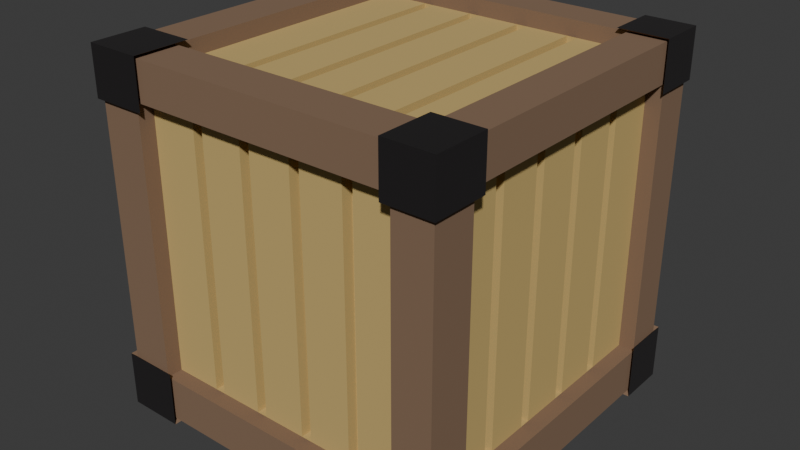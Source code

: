# Source: crate.blend  (saved by Blender 4.2.66; exported with 4.5.12 LTS)
import bpy
from mathutils import Matrix  # noqa: F401  (used for matrix-valued properties, if any)

bpy.ops.wm.read_factory_settings(use_empty=True)
scene = bpy.context.scene
scene.name = 'Scene'

# ---- collections
col_collection = bpy.data.collections.new('Collection'); scene.collection.children.link(col_collection)

# ---- materials (node trees are filled in below, after node groups)
mat_lightwood = bpy.data.materials.new('LightWood')
mat_darkwood = bpy.data.materials.new('DarkWood')
mat_metal = bpy.data.materials.new('Metal')

# ---- material node trees
mat_lightwood.use_nodes = True; mat_lightwood.node_tree.nodes.clear()
_N = mat_lightwood.node_tree.nodes; _L = mat_lightwood.node_tree.links
n0 = _N.new('ShaderNodeBsdfPrincipled'); n0.name = 'Principled BSDF'; n0.location = (10, 300)
n0.inputs[0].default_value = (0.5771, 0.4147, 0.1507, 1.0)
n0.inputs[2].default_value = 1.0
n1 = _N.new('ShaderNodeOutputMaterial'); n1.name = 'Material Output'; n1.location = (300, 300)
_L.new(n0.outputs[0], n1.inputs[0])
n1.is_active_output = True
mat_darkwood.use_nodes = True; mat_darkwood.node_tree.nodes.clear()
_N = mat_darkwood.node_tree.nodes; _L = mat_darkwood.node_tree.links
n0 = _N.new('ShaderNodeBsdfPrincipled'); n0.name = 'Principled BSDF'; n0.location = (10, 300)
n0.inputs[0].default_value = (0.2301, 0.1419, 0.08637, 1.0)
n0.inputs[2].default_value = 1.0
n1 = _N.new('ShaderNodeOutputMaterial'); n1.name = 'Material Output'; n1.location = (300, 300)
_L.new(n0.outputs[0], n1.inputs[0])
n1.is_active_output = True
mat_metal.use_nodes = True; mat_metal.node_tree.nodes.clear()
_N = mat_metal.node_tree.nodes; _L = mat_metal.node_tree.links
n0 = _N.new('ShaderNodeBsdfPrincipled'); n0.name = 'Principled BSDF'; n0.location = (10, 300)
n0.inputs[0].default_value = (0.2193, 0.2027, 0.2077, 1.0)
n0.inputs[1].default_value = 1.0
n0.inputs[2].default_value = 0.3622
n1 = _N.new('ShaderNodeOutputMaterial'); n1.name = 'Material Output'; n1.location = (300, 300)
_L.new(n0.outputs[0], n1.inputs[0])
n1.is_active_output = True

# ---- world
world_world = bpy.data.worlds.new('World'); scene.world = world_world
world_world.use_nodes = True; world_world.node_tree.nodes.clear()
_N = world_world.node_tree.nodes; _L = world_world.node_tree.links
n0 = _N.new('ShaderNodeOutputWorld'); n0.name = 'World Output'; n0.location = (300, 300)
n1 = _N.new('ShaderNodeBackground'); n1.name = 'Background'; n1.location = (10, 300)
n1.inputs[0].default_value = (0.05088, 0.05088, 0.05088, 1.0)
_L.new(n1.outputs[0], n0.inputs[0])
n0.is_active_output = True
world_world.color = (0.05088, 0.05088, 0.05088)
world_world.sun_shadow_jitter_overblur = 0.0

# ---- meshes
me_cube_007 = bpy.data.meshes.new('Cube.007')
me_cube_007.from_pydata([(0.9104, -0.75, -0.75), (-0.9104, -0.75, 0.7812), (-0.9104, -0.75, -0.75), (0.9104, 0.7812, -0.75), (-0.9104, 0.7812, -0.75), (-0.75, -0.75, -0.9104), (0.7812, 0.7812, -0.9104), (-0.75, 0.7812, -0.9104), (-0.75, -0.9104, -0.75), (-0.75, -0.9104, 0.7812), (-0.75, 0.9104, 0.7812), (-0.75, 0.9104, -0.75), (-0.75, 0.7812, 0.9104), (0.7812, 0.7812, 0.9104), (0.7812, 0.9104, -0.75), (-0.9104, -0.4737, -0.75), (-0.9104, -0.1675, -0.75), (-0.9104, 0.445, -0.75), (-0.9104, -0.4737, 0.7812), (-0.9104, 0.1988, 0.7812), (-0.4137, 0.9104, -0.75), (0.1988, 0.9104, -0.75), (-0.4737, 0.9104, 0.7812), (0.1388, 0.9104, 0.7812), (0.445, 0.9104, 0.7812), (0.9104, 0.505, -0.75), (0.9104, 0.445, -0.75), (0.9104, 0.1387, -0.75), (0.9104, -0.4737, -0.75), (0.9104, 0.445, 0.7812), (0.9104, 0.1387, 0.7812), (0.9104, 0.1987, 0.7812), (0.9104, -0.1075, 0.7812), (0.9104, -0.4737, 0.7812), (0.9104, -0.4137, 0.7812), (0.505, -0.9104, -0.75), (0.445, -0.9104, -0.75), (0.1387, -0.9104, -0.75), (0.445, -0.9104, 0.7812), (0.505, -0.9104, 0.7812), (0.1987, -0.9104, 0.7812), (-0.1075, -0.9104, 0.7812), (-0.4737, -0.9104, 0.7812), (0.445, -0.75, -0.9104), (0.1387, -0.75, -0.9104), (0.1987, -0.75, -0.9104), (-0.1675, -0.75, -0.9104), (-0.4137, -0.75, -0.9104), (0.505, 0.7812, -0.9104), (0.1987, 0.7812, -0.9104), (0.1387, 0.7812, -0.9104), (-0.1675, 0.7812, -0.9104), (-0.4737, 0.7812, -0.9104), (-0.4737, -0.75, 0.9104), (-0.1075, -0.75, 0.9104), (-0.1675, -0.75, 0.9104), (0.1388, -0.75, 0.9104), (0.505, -0.75, 0.9104), (-0.4737, 0.7812, 0.9104), (-0.4137, 0.7812, 0.9104), (0.1988, 0.7812, 0.9104), (0.505, 0.7812, 0.9104), (-0.9104, -0.4137, 0.7812), (-0.9104, -0.4137, -0.75), (-0.9104, -0.1675, 0.7812), (-0.9104, -0.1075, 0.7812), (-0.9104, -0.1075, -0.75), (-0.9104, 0.1388, 0.7812), (-0.9104, 0.1988, -0.75), (-0.9104, 0.1388, -0.75), (-0.9104, 0.445, 0.7812), (-0.9104, 0.505, 0.7812), (-0.9104, 0.505, -0.75), (-0.4137, 0.9104, 0.7812), (-0.4737, 0.9104, -0.75), (-0.1675, 0.9104, 0.7812), (-0.1075, 0.9104, 0.7812), (-0.1675, 0.9104, -0.75), (0.1988, 0.9104, 0.7812), (0.505, 0.9104, 0.7812), (0.505, 0.9104, -0.75), (0.445, 0.9104, -0.75), (0.9104, 0.505, 0.7812), (0.9104, 0.1987, -0.75), (0.9104, -0.1675, 0.7812), (0.9104, -0.1675, -0.75), (0.9104, -0.1075, -0.75), (0.9104, -0.4137, -0.75), (0.1387, -0.9104, 0.7812), (0.1987, -0.9104, -0.75), (-0.1675, -0.9104, 0.7812), (-0.1675, -0.9104, -0.75), (-0.1075, -0.9104, -0.75), (-0.4137, -0.9104, 0.7812), (-0.4737, -0.9104, -0.75), (-0.4137, -0.9104, -0.75), (-0.4137, 0.7812, -0.9104), (-0.4737, -0.75, -0.9104), (-0.1075, 0.7812, -0.9104), (-0.1075, -0.75, -0.9104), (0.445, 0.7812, -0.9104), (0.505, -0.75, -0.9104), (0.445, 0.7812, 0.9104), (0.445, -0.75, 0.9104), (0.1388, 0.7812, 0.9104), (0.1988, -0.75, 0.9104), (-0.1075, 0.7812, 0.9104), (-0.1675, 0.7812, 0.9104), (-0.4137, -0.75, 0.9104), (-0.848, -0.4737, 0.7812), (-0.848, -0.4137, 0.7812), (-0.848, -0.4137, -0.75), (-0.848, -0.4737, -0.75), (-0.848, -0.1675, 0.7812), (-0.848, -0.1075, 0.7812), (-0.848, -0.1075, -0.75), (-0.848, -0.1675, -0.75), (-0.848, 0.1388, 0.7812), (-0.848, 0.1988, 0.7812), (-0.848, 0.1988, -0.75), (-0.848, 0.1388, -0.75), (-0.848, 0.445, 0.7812), (-0.848, 0.505, 0.7812), (-0.848, 0.505, -0.75), (-0.848, 0.445, -0.75), (-0.4737, 0.848, 0.7812), (-0.4137, 0.848, 0.7812), (-0.4137, 0.848, -0.75), (-0.4737, 0.848, -0.75), (-0.1675, 0.848, 0.7812), (-0.1075, 0.848, 0.7812), (-0.1075, 0.848, -0.75), (-0.1675, 0.848, -0.75), (0.1388, 0.848, 0.7812), (0.1988, 0.848, 0.7812), (0.1988, 0.848, -0.75), (0.1388, 0.848, -0.75), (0.445, 0.848, 0.7812), (0.505, 0.848, 0.7812), (0.505, 0.848, -0.75), (0.445, 0.848, -0.75), (0.848, 0.505, 0.7812), (0.848, 0.445, 0.7812), (0.848, 0.445, -0.75), (0.848, 0.505, -0.75), (0.848, 0.1987, 0.7812), (0.848, 0.1387, 0.7812), (0.848, 0.1387, -0.75), (0.848, 0.1987, -0.75), (0.848, -0.1075, 0.7812), (0.848, -0.1675, 0.7812), (0.848, -0.1675, -0.75), (0.848, -0.1075, -0.75), (0.848, -0.4137, 0.7812), (0.848, -0.4737, 0.7812), (0.848, -0.4737, -0.75), (0.848, -0.4137, -0.75), (0.505, -0.848, 0.7812), (0.445, -0.848, 0.7812), (0.445, -0.848, -0.75), (0.505, -0.848, -0.75), (0.1987, -0.848, 0.7812), (0.1387, -0.848, 0.7812), (0.1387, -0.848, -0.75), (0.1987, -0.848, -0.75), (-0.1075, -0.848, 0.7812), (-0.1675, -0.848, 0.7812), (-0.1675, -0.848, -0.75), (-0.1075, -0.848, -0.75), (-0.4137, -0.848, 0.7812), (-0.4737, -0.848, 0.7812), (-0.4737, -0.848, -0.75), (-0.4137, -0.848, -0.75), (-0.4737, 0.7812, -0.848), (-0.4137, 0.7812, -0.848), (-0.4137, -0.75, -0.848), (-0.4737, -0.75, -0.848), (-0.1675, 0.7812, -0.848), (-0.1075, 0.7812, -0.848), (-0.1075, -0.75, -0.848), (-0.1675, -0.75, -0.848), (0.1387, 0.7812, -0.848), (0.1987, 0.7812, -0.848), (0.1987, -0.75, -0.848), (0.1387, -0.75, -0.848), (0.445, 0.7812, -0.848), (0.505, 0.7812, -0.848), (0.505, -0.75, -0.848), (0.445, -0.75, -0.848), (0.505, 0.7812, 0.848), (0.445, 0.7812, 0.848), (0.445, -0.75, 0.848), (0.505, -0.75, 0.848), (0.1988, 0.7812, 0.848), (0.1388, 0.7812, 0.848), (0.1388, -0.75, 0.848), (0.1988, -0.75, 0.848), (-0.1075, 0.7812, 0.848), (-0.1675, 0.7812, 0.848), (-0.1675, -0.75, 0.848), (-0.1075, -0.75, 0.848), (-0.4137, 0.7812, 0.848), (-0.4737, 0.7812, 0.848), (-0.4737, -0.75, 0.848), (-0.4137, -0.75, 0.848), (-0.1075, 0.9104, -0.75), (0.1388, 0.9104, -0.75), (-0.7468, 0.9056, -0.7469), (-0.7474, 0.9379, -0.7475), (0.7792, 0.9037, 0.7774), (0.7786, 0.9359, 0.7767), (-0.7499, 0.9104, -0.44), (-0.44, 0.9104, -0.7499), (0.7805, 0.9104, 0.4706), (0.4706, 0.9104, 0.7805), (-0.7505, 0.9426, -0.4406), (-0.4406, 0.9426, -0.7505), (0.7799, 0.9426, 0.47), (0.47, 0.9426, 0.7799), (-1.0, -0.75, -1.0), (-1.0, -0.75, 1.0), (1.0, -0.75, -1.0), (1.0, -0.75, 1.0), (-1.0, 0.7812, 1.0), (1.0, 0.7812, -1.0), (-1.0, 0.7812, -1.0), (1.0, 0.7812, 1.0), (-1.0, -1.0, -0.75), (-1.0, 1.0, -0.75), (1.0, 1.0, -0.75), (1.0, -1.0, -0.75), (1.0, -0.75, -0.75), (-1.0, -0.75, -0.75), (-1.0, -1.0, 0.7812), (-1.0, 1.0, 0.7812), (1.0, 1.0, 0.7812), (1.0, -1.0, 0.7812), (1.0, -0.75, 0.7812), (-1.0, -0.75, 0.7812), (-1.0, 0.7812, 0.7812), (-0.75, 1.0, -1.0), (-0.75, 1.0, 1.0), (-0.75, -1.0, -1.0), (-0.75, -1.0, 1.0), (-0.75, 1.0, 0.7812), (0.7812, 1.0, 1.0), (0.7812, -1.0, -1.0), (0.7812, 0.7812, 1.0), (0.7812, 1.0, 0.7812), (0.7812, 1.0, -1.0), (0.7812, -1.0, 1.0), (0.7812, 0.7812, -1.0), (0.7812, -1.0, -0.75), (0.7812, -1.0, 0.7812), (1.0, 0.7812, 0.7812), (1.0, 0.7812, -0.75), (-1.0, 0.7812, -0.75), (0.7812, -0.75, -1.0), (-0.75, -0.75, -1.0), (-0.75, 0.7812, -1.0), (-0.75, -1.0, -0.75), (-0.75, -1.0, 0.7812), (-0.75, 1.0, -0.75), (-0.75, 0.7812, 1.0), (-0.75, -0.75, 1.0), (0.7812, -0.75, 1.0), (0.7812, 1.0, -0.75), (0.9104, -0.75, 0.7812), (0.9104, 0.7812, 0.7812), (-0.9104, 0.7812, 0.7812), (0.7812, -0.75, -0.9104), (0.7812, -0.9104, -0.75), (0.7812, -0.9104, 0.7812), (-0.75, -0.75, 0.9104), (0.7812, -0.75, 0.9104), (0.7812, 0.9104, 0.7812), (-1.022, -0.7052, -1.022), (-1.022, -1.022, -1.022), (-1.022, -1.022, 0.7421), (-1.022, -1.022, 1.02), (-1.022, 0.7421, 1.02), (-1.022, 1.02, 1.02), (-1.022, 1.02, -0.7052), (-1.022, 1.02, -1.022), (-0.7052, 1.02, -1.022), (0.7421, 1.02, 1.02), (1.02, 1.02, 1.02), (1.02, 1.02, -0.7052), (1.02, 1.02, -1.022), (1.02, 0.7421, -1.022), (1.02, -0.7052, 1.02), (1.02, -1.022, 1.02), (1.02, -1.022, -0.7052), (1.02, -1.022, -1.022), (0.7421, -1.022, -1.022), (-0.7052, -1.022, 1.02), (-1.022, -0.7052, 1.02), (1.02, -0.7052, -1.022), (0.7421, -0.7052, 1.02), (-0.7052, -0.7052, -1.022), (1.02, -0.7052, -0.7052), (-1.022, -0.7052, -0.7052), (-1.022, 0.7421, -1.022), (1.02, 0.7421, 1.02), (1.02, 0.7421, -0.7052), (-0.7052, 0.7421, -1.022), (0.7421, 0.7421, 1.02), (-1.022, 0.7421, -0.7052), (-1.022, -1.022, -0.7052), (-0.7052, -1.022, -0.7052), (0.7421, 1.02, -0.7052), (-1.022, 1.02, 0.7421), (1.02, 1.02, 0.7421), (1.02, -1.022, 0.7421), (1.02, -0.7052, 0.7421), (-1.022, -0.7052, 0.7421), (1.02, 0.7421, 0.7421), (-1.022, 0.7421, 0.7421), (-0.7052, -1.022, 0.7421), (0.7421, 1.02, 0.7421), (-0.7052, 1.02, 1.02), (-0.7052, -1.022, -1.022), (-0.7052, -0.7052, 1.02), (-0.7052, 0.7421, 1.02), (-0.7052, 1.02, -0.7052), (-0.7052, 1.02, 0.7421), (0.7421, 1.02, -1.022), (0.7421, -1.022, 1.02), (0.7421, -0.7052, -1.022), (0.7421, 0.7421, -1.022), (0.7421, -1.022, -0.7052), (0.7421, -1.022, 0.7421)], [], [(11, 10, 22, 74), (271, 272, 39, 35), (48, 6, 270, 101), (107, 59, 108, 55), (3, 268, 82, 25), (49, 100, 43, 45), (63, 62, 64, 16), (66, 65, 67, 69), (68, 19, 70, 17), (72, 71, 269, 4), (20, 73, 75, 77), (205, 76, 23, 206), (21, 78, 24, 81), (80, 79, 275, 14), (26, 29, 31, 83), (27, 30, 32, 86), (85, 84, 34, 87), (28, 33, 267, 0), (36, 38, 40, 89), (37, 88, 41, 92), (91, 90, 93, 95), (94, 42, 9, 8), (58, 12, 273, 53), (7, 52, 97, 5), (96, 51, 46, 47), (98, 50, 44, 99), (13, 61, 57, 274), (102, 60, 105, 103), (104, 106, 54, 56), (2, 1, 18, 15), (79, 80, 139, 138), (89, 40, 161, 164), (102, 103, 191, 190), (63, 15, 112, 111), (24, 79, 138, 137), (37, 89, 164, 163), (61, 102, 190, 189), (62, 63, 111, 110), (206, 23, 133, 136), (88, 37, 163, 162), (43, 100, 185, 188), (18, 62, 110, 109), (21, 206, 136, 135), (40, 88, 162, 161), (101, 43, 188, 187), (78, 21, 135, 134), (35, 39, 157, 160), (48, 101, 187, 186), (23, 78, 134, 133), (36, 35, 160, 159), (100, 48, 186, 185), (77, 75, 129, 132), (38, 36, 159, 158), (44, 50, 181, 184), (110, 111, 112, 109), (114, 115, 116, 113), (118, 119, 120, 117), (122, 123, 124, 121), (126, 127, 128, 125), (130, 131, 132, 129), (134, 135, 136, 133), (138, 139, 140, 137), (142, 143, 144, 141), (146, 147, 148, 145), (150, 151, 152, 149), (154, 155, 156, 153), (158, 159, 160, 157), (162, 163, 164, 161), (166, 167, 168, 165), (170, 171, 172, 169), (174, 175, 176, 173), (178, 179, 180, 177), (182, 183, 184, 181), (186, 187, 188, 185), (190, 191, 192, 189), (194, 195, 196, 193), (198, 199, 200, 197), (202, 203, 204, 201), (15, 18, 109, 112), (103, 57, 192, 191), (41, 90, 166, 165), (80, 81, 140, 139), (64, 65, 114, 113), (57, 61, 189, 192), (90, 91, 167, 166), (81, 24, 137, 140), (65, 66, 115, 114), (60, 104, 194, 193), (91, 92, 168, 167), (82, 29, 142, 141), (66, 16, 116, 115), (104, 56, 195, 194), (92, 41, 165, 168), (29, 26, 143, 142), (16, 64, 113, 116), (56, 105, 196, 195), (93, 42, 170, 169), (26, 25, 144, 143), (67, 19, 118, 117), (105, 60, 193, 196), (42, 94, 171, 170), (25, 82, 141, 144), (19, 68, 119, 118), (106, 107, 198, 197), (94, 95, 172, 171), (31, 30, 146, 145), (68, 69, 120, 119), (107, 55, 199, 198), (95, 93, 169, 172), (30, 27, 147, 146), (69, 67, 117, 120), (55, 54, 200, 199), (52, 96, 174, 173), (27, 83, 148, 147), (70, 71, 122, 121), (54, 106, 197, 200), (96, 47, 175, 174), (83, 31, 145, 148), (71, 72, 123, 122), (59, 58, 202, 201), (47, 97, 176, 175), (32, 84, 150, 149), (72, 17, 124, 123), (58, 53, 203, 202), (97, 52, 173, 176), (84, 85, 151, 150), (17, 70, 121, 124), (53, 108, 204, 203), (51, 98, 178, 177), (85, 86, 152, 151), (22, 73, 126, 125), (108, 59, 201, 204), (98, 99, 179, 178), (86, 32, 149, 152), (73, 20, 127, 126), (99, 46, 180, 179), (34, 33, 154, 153), (20, 74, 128, 127), (46, 51, 177, 180), (33, 28, 155, 154), (74, 22, 125, 128), (50, 49, 182, 181), (28, 87, 156, 155), (75, 76, 130, 129), (49, 45, 183, 182), (87, 34, 153, 156), (76, 205, 131, 130), (45, 44, 184, 183), (39, 38, 158, 157), (205, 77, 132, 131), (214, 213, 209), (207, 212, 211), (211, 212, 213, 214), (218, 210, 217), (208, 215, 216), (215, 218, 217, 216), (212, 207, 208, 216), (209, 213, 217, 210), (214, 209, 210, 218), (211, 214, 218, 215), (207, 211, 215, 208), (213, 212, 216, 217), (236, 237, 314, 313), (265, 250, 327, 298), (256, 228, 282, 307), (222, 265, 298, 290), (241, 244, 325, 320), (233, 261, 318, 278), (263, 223, 220, 264), (251, 224, 221, 257), (254, 226, 222, 237), (250, 253, 331, 327), (228, 262, 324, 282), (266, 229, 287, 310), (261, 243, 295, 318), (238, 220, 223, 239), (219, 232, 256, 225), (253, 236, 313, 331), (231, 230, 292, 300), (224, 255, 231, 221), (258, 242, 321, 299), (238, 233, 278, 315), (225, 256, 307, 302), (230, 252, 330, 292), (229, 235, 254, 255), (227, 233, 238, 232), (260, 261, 233, 227), (231, 237, 236, 230), (266, 248, 235, 229), (256, 239, 234, 228), (228, 234, 244, 262), (223, 263, 323, 280), (246, 252, 260, 242), (245, 241, 263, 247), (260, 227, 308, 309), (225, 259, 258, 219), (265, 264, 243, 250), (248, 245, 285, 319), (253, 250, 243, 261), (243, 264, 322, 295), (254, 235, 312, 316), (247, 226, 303, 306), (226, 247, 265, 222), (224, 251, 329, 289), (246, 257, 328, 294), (230, 236, 253, 252), (240, 262, 266, 249), (240, 249, 251, 259), (258, 257, 246, 242), (244, 241, 245, 248), (258, 259, 7, 5), (252, 253, 272, 271), (238, 239, 269, 1), (261, 260, 8, 9), (265, 247, 13, 274), (231, 255, 3, 0), (254, 237, 267, 268), (248, 266, 14, 275), (237, 231, 0, 267), (263, 264, 273, 12), (257, 258, 5, 270), (251, 257, 270, 6), (232, 238, 1, 2), (264, 265, 274, 273), (259, 251, 6, 7), (255, 254, 268, 3), (247, 263, 12, 13), (260, 252, 271, 8), (239, 256, 4, 269), (266, 262, 11, 14), (253, 261, 9, 272), (256, 232, 2, 4), (244, 248, 275, 10), (262, 244, 10, 11), (317, 280, 281, 311), (319, 285, 286, 312), (314, 290, 291, 313), (318, 295, 279, 278), (328, 297, 293, 294), (322, 296, 279, 295), (278, 279, 296, 315), (312, 286, 303, 316), (326, 288, 289, 329), (320, 281, 280, 323), (288, 287, 304, 289), (277, 308, 301, 276), (321, 309, 308, 277), (297, 300, 292, 293), (326, 310, 287, 288), (302, 307, 282, 283), (283, 282, 324, 284), (283, 284, 305, 302), (276, 299, 321, 277), (311, 281, 320, 325), (313, 291, 327, 331), (290, 298, 327, 291), (286, 285, 306, 303), (293, 292, 330, 294), (219, 258, 299, 276), (244, 234, 311, 325), (235, 248, 319, 312), (221, 231, 300, 297), (245, 247, 306, 285), (234, 239, 317, 311), (232, 219, 276, 301), (252, 246, 294, 330), (262, 240, 284, 324), (237, 222, 290, 314), (242, 260, 309, 321), (220, 238, 315, 296), (263, 241, 320, 323), (249, 266, 310, 326), (226, 254, 316, 303), (240, 259, 305, 284), (251, 249, 326, 329), (229, 255, 304, 287), (264, 220, 296, 322), (255, 224, 289, 304), (239, 223, 280, 317), (227, 232, 301, 308), (257, 221, 297, 328), (259, 225, 302, 305)])
me_cube_007.polygons.foreach_set('material_index', [0, 0, 0, 0, 0, 0, 0, 0, 0, 0, 0, 0, 0, 0, 0, 0, 0, 0, 0, 0, 0, 0, 0, 0, 0, 0, 0, 0, 0, 0, 0, 0, 0, 0, 0, 0, 0, 0, 0, 0, 0, 0, 0, 0, 0, 0, 0, 0, 0, 0, 0, 0, 0, 0, 0, 0, 0, 0, 0, 0, 0, 0, 0, 0, 0, 0, 0, 0, 0, 0, 0, 0, 0, 0, 0, 0, 0, 0, 0, 0, 0, 0, 0, 0, 0, 0, 0, 0, 0, 0, 0, 0, 0, 0, 0, 0, 0, 0, 0, 0, 0, 0, 0, 0, 0, 0, 0, 0, 0, 0, 0, 0, 0, 0, 0, 0, 0, 0, 0, 0, 0, 0, 0, 0, 0, 0, 0, 0, 0, 0, 0, 0, 0, 0, 0, 0, 0, 0, 0, 0, 0, 0, 0, 0, 0, 0, 0, 0, 0, 0, 1, 1, 1, 1, 1, 1, 1, 1, 1, 1, 1, 1, 1, 1, 1, 1, 1, 1, 1, 1, 1, 1, 1, 1, 1, 1, 1, 1, 1, 1, 1, 1, 1, 1, 1, 1, 1, 1, 1, 1, 1, 1, 1, 1, 1, 1, 1, 1, 1, 1, 1, 1, 1, 1, 1, 1, 1, 1, 1, 1, 1, 1, 1, 1, 1, 1, 1, 1, 1, 1, 1, 1, 1, 1, 1, 1, 1, 1, 1, 1, 1, 1, 1, 1, 2, 2, 2, 2, 2, 2, 2, 2, 2, 2, 2, 2, 2, 2, 2, 2, 2, 2, 2, 2, 2, 2, 2, 2, 1, 1, 1, 1, 1, 1, 1, 1, 1, 1, 1, 1, 1, 1, 1, 1, 1, 1, 1, 1, 1, 1, 1, 1])
_uv = me_cube_007.uv_layers.new(name='UVMap')
_uv.uv.foreach_set('vector', [0.4062, 0.2812, 0.5977, 0.2812, 0.5977, 0.3158, 0.4063, 0.3158, 0.4062, 0.7773, 0.5977, 0.7773, 0.5977, 0.8119, 0.4063, 0.8119, 0.3131, 0.5273, 0.3477, 0.5273, 0.3477, 0.7188, 0.3131, 0.7188, 0.7709, 0.5273, 0.8017, 0.5273, 0.8017, 0.7188, 0.7709, 0.7188, 0.4062, 0.5273, 0.5977, 0.5273, 0.5977, 0.5619, 0.4063, 0.5619, 0.2748, 0.5273, 0.3056, 0.5273, 0.3056, 0.7188, 0.2748, 0.7188, 0.4063, 0.07328, 0.5977, 0.07328, 0.5977, 0.1041, 0.4063, 0.1041, 0.4063, 0.1116, 0.5977, 0.1116, 0.5977, 0.1423, 0.4063, 0.1423, 0.4062, 0.1498, 0.5977, 0.1498, 0.5977, 0.1806, 0.4062, 0.1806, 0.4062, 0.1881, 0.5977, 0.1881, 0.5977, 0.2227, 0.4062, 0.2227, 0.4063, 0.3233, 0.5977, 0.3233, 0.5977, 0.3541, 0.4063, 0.3541, 0.4063, 0.3616, 0.5977, 0.3616, 0.5977, 0.3923, 0.4063, 0.3923, 0.4062, 0.3998, 0.5977, 0.3998, 0.5977, 0.4306, 0.4062, 0.4306, 0.4062, 0.4381, 0.5977, 0.4381, 0.5977, 0.4727, 0.4062, 0.4727, 0.4063, 0.5694, 0.5977, 0.5694, 0.5977, 0.6002, 0.4063, 0.6002, 0.4063, 0.6077, 0.5977, 0.6077, 0.5977, 0.6384, 0.4063, 0.6384, 0.4062, 0.6459, 0.5977, 0.6459, 0.5977, 0.6767, 0.4062, 0.6767, 0.4062, 0.6842, 0.5977, 0.6842, 0.5977, 0.7188, 0.4062, 0.7188, 0.4063, 0.8194, 0.5977, 0.8194, 0.5977, 0.8502, 0.4063, 0.8502, 0.4063, 0.8577, 0.5977, 0.8577, 0.5977, 0.8884, 0.4063, 0.8884, 0.4062, 0.8959, 0.5977, 0.8959, 0.5977, 0.9267, 0.4062, 0.9267, 0.4062, 0.9342, 0.5977, 0.9342, 0.5977, 0.9688, 0.4062, 0.9688, 0.8092, 0.5273, 0.8438, 0.5273, 0.8438, 0.7188, 0.8092, 0.7188, 0.1562, 0.5273, 0.1908, 0.5273, 0.1908, 0.7188, 0.1562, 0.7188, 0.1983, 0.5273, 0.2291, 0.5273, 0.2291, 0.7188, 0.1983, 0.7188, 0.2366, 0.5273, 0.2673, 0.5273, 0.2673, 0.7188, 0.2366, 0.7188, 0.6523, 0.5273, 0.6869, 0.5273, 0.6869, 0.7188, 0.6523, 0.7188, 0.6944, 0.5273, 0.7252, 0.5273, 0.7252, 0.7188, 0.6944, 0.7188, 0.7327, 0.5273, 0.7634, 0.5273, 0.7634, 0.7188, 0.7327, 0.7188, 0.4062, 0.03125, 0.5977, 0.03125, 0.5977, 0.06578, 0.4063, 0.06578, 0.5977, 0.4381, 0.4062, 0.4381, 0.4062, 0.4381, 0.5977, 0.4381, 0.4063, 0.8502, 0.5977, 0.8502, 0.5977, 0.8502, 0.4063, 0.8502, 0.6944, 0.5273, 0.6944, 0.7188, 0.6944, 0.7188, 0.6944, 0.5273, 0.0, 0.0, 0.0, 0.0, 0.0, 0.0, 0.0, 0.0, 0.0, 0.0, 0.0, 0.0, 0.0, 0.0, 0.0, 0.0, 0.0, 0.0, 0.0, 0.0, 0.0, 0.0, 0.0, 0.0, 0.0, 0.0, 0.0, 0.0, 0.0, 0.0, 0.0, 0.0, 0.5977, 0.07328, 0.4063, 0.07328, 0.4063, 0.07328, 0.5977, 0.07328, 0.4063, 0.3923, 0.5977, 0.3923, 0.5977, 0.3923, 0.4063, 0.3923, 0.5977, 0.8577, 0.4063, 0.8577, 0.4063, 0.8577, 0.5977, 0.8577, 0.3056, 0.7188, 0.3056, 0.5273, 0.3056, 0.5273, 0.3056, 0.7188, 0.0, 0.0, 0.0, 0.0, 0.0, 0.0, 0.0, 0.0, 0.0, 0.0, 0.0, 0.0, 0.0, 0.0, 0.0, 0.0, 0.0, 0.0, 0.0, 0.0, 0.0, 0.0, 0.0, 0.0, 0.0, 0.0, 0.0, 0.0, 0.0, 0.0, 0.0, 0.0, 0.5977, 0.3998, 0.4062, 0.3998, 0.4062, 0.3998, 0.5977, 0.3998, 0.4063, 0.8119, 0.5977, 0.8119, 0.5977, 0.8119, 0.4063, 0.8119, 0.3131, 0.5273, 0.3131, 0.7188, 0.3131, 0.7188, 0.3131, 0.5273, 0.0, 0.0, 0.0, 0.0, 0.0, 0.0, 0.0, 0.0, 0.0, 0.0, 0.0, 0.0, 0.0, 0.0, 0.0, 0.0, 0.0, 0.0, 0.0, 0.0, 0.0, 0.0, 0.0, 0.0, 0.4063, 0.3541, 0.5977, 0.3541, 0.5977, 0.3541, 0.4063, 0.3541, 0.5977, 0.8194, 0.4063, 0.8194, 0.4063, 0.8194, 0.5977, 0.8194, 0.2673, 0.7188, 0.2673, 0.5273, 0.2673, 0.5273, 0.2673, 0.7188, 0.5977, 0.07328, 0.4063, 0.07328, 0.4063, 0.06578, 0.5977, 0.06578, 0.5977, 0.1116, 0.4063, 0.1116, 0.4063, 0.1041, 0.5977, 0.1041, 0.5977, 0.1498, 0.4062, 0.1498, 0.4063, 0.1423, 0.5977, 0.1423, 0.5977, 0.1881, 0.4062, 0.1881, 0.4062, 0.1806, 0.5977, 0.1806, 0.5977, 0.3233, 0.4063, 0.3233, 0.4063, 0.3158, 0.5977, 0.3158, 0.5977, 0.3616, 0.4063, 0.3616, 0.4063, 0.3541, 0.5977, 0.3541, 0.5977, 0.3998, 0.4062, 0.3998, 0.4063, 0.3923, 0.5977, 0.3923, 0.5977, 0.4381, 0.4062, 0.4381, 0.4062, 0.4306, 0.5977, 0.4306, 0.5977, 0.5694, 0.4063, 0.5694, 0.4063, 0.5619, 0.5977, 0.5619, 0.5977, 0.6077, 0.4063, 0.6077, 0.4063, 0.6002, 0.5977, 0.6002, 0.5977, 0.6459, 0.4062, 0.6459, 0.4063, 0.6384, 0.5977, 0.6384, 0.5977, 0.6842, 0.4062, 0.6842, 0.4062, 0.6767, 0.5977, 0.6767, 0.5977, 0.8194, 0.4063, 0.8194, 0.4063, 0.8119, 0.5977, 0.8119, 0.5977, 0.8577, 0.4063, 0.8577, 0.4063, 0.8502, 0.5977, 0.8502, 0.5977, 0.8959, 0.4062, 0.8959, 0.4063, 0.8884, 0.5977, 0.8884, 0.5977, 0.9342, 0.4062, 0.9342, 0.4062, 0.9267, 0.5977, 0.9267, 0.1983, 0.5273, 0.1983, 0.7188, 0.1908, 0.7188, 0.1908, 0.5273, 0.2366, 0.5273, 0.2366, 0.7188, 0.2291, 0.7188, 0.2291, 0.5273, 0.2748, 0.5273, 0.2748, 0.7188, 0.2673, 0.7188, 0.2673, 0.5273, 0.3131, 0.5273, 0.3131, 0.7188, 0.3056, 0.7188, 0.3056, 0.5273, 0.6944, 0.5273, 0.6944, 0.7188, 0.6869, 0.7188, 0.6869, 0.5273, 0.7327, 0.5273, 0.7327, 0.7188, 0.7252, 0.7188, 0.7252, 0.5273, 0.7709, 0.5273, 0.7709, 0.7188, 0.7634, 0.7188, 0.7634, 0.5273, 0.8092, 0.5273, 0.8092, 0.7188, 0.8017, 0.7188, 0.8017, 0.5273, 0.4063, 0.06578, 0.5977, 0.06578, 0.5977, 0.06578, 0.4063, 0.06578, 0.0, 0.0, 0.0, 0.0, 0.0, 0.0, 0.0, 0.0, 0.0, 0.0, 0.0, 0.0, 0.0, 0.0, 0.0, 0.0, 0.0, 0.0, 0.0, 0.0, 0.0, 0.0, 0.0, 0.0, 0.0, 0.0, 0.0, 0.0, 0.0, 0.0, 0.0, 0.0, 0.6869, 0.7188, 0.6869, 0.5273, 0.6869, 0.5273, 0.6869, 0.7188, 0.5977, 0.8959, 0.4062, 0.8959, 0.4062, 0.8959, 0.5977, 0.8959, 0.4062, 0.4306, 0.5977, 0.4306, 0.5977, 0.4306, 0.4062, 0.4306, 0.5977, 0.1116, 0.4063, 0.1116, 0.4063, 0.1116, 0.5977, 0.1116, 0.0, 0.0, 0.0, 0.0, 0.0, 0.0, 0.0, 0.0, 0.0, 0.0, 0.0, 0.0, 0.0, 0.0, 0.0, 0.0, 0.0, 0.0, 0.0, 0.0, 0.0, 0.0, 0.0, 0.0, 0.0, 0.0, 0.0, 0.0, 0.0, 0.0, 0.0, 0.0, 0.7327, 0.5273, 0.7327, 0.7188, 0.7327, 0.7188, 0.7327, 0.5273, 0.4063, 0.8884, 0.5977, 0.8884, 0.5977, 0.8884, 0.4063, 0.8884, 0.5977, 0.5694, 0.4063, 0.5694, 0.4063, 0.5694, 0.5977, 0.5694, 0.4063, 0.1041, 0.5977, 0.1041, 0.5977, 0.1041, 0.4063, 0.1041, 0.0, 0.0, 0.0, 0.0, 0.0, 0.0, 0.0, 0.0, 0.0, 0.0, 0.0, 0.0, 0.0, 0.0, 0.0, 0.0, 0.0, 0.0, 0.0, 0.0, 0.0, 0.0, 0.0, 0.0, 0.0, 0.0, 0.0, 0.0, 0.0, 0.0, 0.0, 0.0, 0.7252, 0.7188, 0.7252, 0.5273, 0.7252, 0.5273, 0.7252, 0.7188, 0.5977, 0.9342, 0.4062, 0.9342, 0.4062, 0.9342, 0.5977, 0.9342, 0.4063, 0.5619, 0.5977, 0.5619, 0.5977, 0.5619, 0.4063, 0.5619, 0.5977, 0.1498, 0.4062, 0.1498, 0.4062, 0.1498, 0.5977, 0.1498, 0.0, 0.0, 0.0, 0.0, 0.0, 0.0, 0.0, 0.0, 0.0, 0.0, 0.0, 0.0, 0.0, 0.0, 0.0, 0.0, 0.0, 0.0, 0.0, 0.0, 0.0, 0.0, 0.0, 0.0, 0.0, 0.0, 0.0, 0.0, 0.0, 0.0, 0.0, 0.0, 0.7709, 0.5273, 0.7709, 0.7188, 0.7709, 0.7188, 0.7709, 0.5273, 0.4062, 0.9267, 0.5977, 0.9267, 0.5977, 0.9267, 0.4062, 0.9267, 0.5977, 0.6077, 0.4063, 0.6077, 0.4063, 0.6077, 0.5977, 0.6077, 0.4063, 0.1423, 0.5977, 0.1423, 0.5977, 0.1423, 0.4063, 0.1423, 0.0, 0.0, 0.0, 0.0, 0.0, 0.0, 0.0, 0.0, 0.0, 0.0, 0.0, 0.0, 0.0, 0.0, 0.0, 0.0, 0.0, 0.0, 0.0, 0.0, 0.0, 0.0, 0.0, 0.0, 0.0, 0.0, 0.0, 0.0, 0.0, 0.0, 0.0, 0.0, 0.7634, 0.7188, 0.7634, 0.5273, 0.7634, 0.5273, 0.7634, 0.7188, 0.1983, 0.5273, 0.1983, 0.7188, 0.1983, 0.7188, 0.1983, 0.5273, 0.4063, 0.6002, 0.5977, 0.6002, 0.5977, 0.6002, 0.4063, 0.6002, 0.5977, 0.1881, 0.4062, 0.1881, 0.4062, 0.1881, 0.5977, 0.1881, 0.0, 0.0, 0.0, 0.0, 0.0, 0.0, 0.0, 0.0, 0.0, 0.0, 0.0, 0.0, 0.0, 0.0, 0.0, 0.0, 0.0, 0.0, 0.0, 0.0, 0.0, 0.0, 0.0, 0.0, 0.0, 0.0, 0.0, 0.0, 0.0, 0.0, 0.0, 0.0, 0.8092, 0.5273, 0.8092, 0.7188, 0.8092, 0.7188, 0.8092, 0.5273, 0.1908, 0.7188, 0.1908, 0.5273, 0.1908, 0.5273, 0.1908, 0.7188, 0.5977, 0.6459, 0.4062, 0.6459, 0.4062, 0.6459, 0.5977, 0.6459, 0.4062, 0.1806, 0.5977, 0.1806, 0.5977, 0.1806, 0.4062, 0.1806, 0.0, 0.0, 0.0, 0.0, 0.0, 0.0, 0.0, 0.0, 0.0, 0.0, 0.0, 0.0, 0.0, 0.0, 0.0, 0.0, 0.0, 0.0, 0.0, 0.0, 0.0, 0.0, 0.0, 0.0, 0.0, 0.0, 0.0, 0.0, 0.0, 0.0, 0.0, 0.0, 0.8017, 0.7188, 0.8017, 0.5273, 0.8017, 0.5273, 0.8017, 0.7188, 0.2366, 0.5273, 0.2366, 0.7188, 0.2366, 0.7188, 0.2366, 0.5273, 0.4063, 0.6384, 0.5977, 0.6384, 0.5977, 0.6384, 0.4063, 0.6384, 0.5977, 0.3233, 0.4063, 0.3233, 0.4063, 0.3233, 0.5977, 0.3233, 0.0, 0.0, 0.0, 0.0, 0.0, 0.0, 0.0, 0.0, 0.0, 0.0, 0.0, 0.0, 0.0, 0.0, 0.0, 0.0, 0.0, 0.0, 0.0, 0.0, 0.0, 0.0, 0.0, 0.0, 0.2291, 0.7188, 0.2291, 0.5273, 0.2291, 0.5273, 0.2291, 0.7188, 0.5977, 0.6842, 0.4062, 0.6842, 0.4062, 0.6842, 0.5977, 0.6842, 0.4063, 0.3158, 0.5977, 0.3158, 0.5977, 0.3158, 0.4063, 0.3158, 0.0, 0.0, 0.0, 0.0, 0.0, 0.0, 0.0, 0.0, 0.0, 0.0, 0.0, 0.0, 0.0, 0.0, 0.0, 0.0, 0.0, 0.0, 0.0, 0.0, 0.0, 0.0, 0.0, 0.0, 0.2748, 0.5273, 0.2748, 0.7188, 0.2748, 0.7188, 0.2748, 0.5273, 0.4062, 0.6767, 0.5977, 0.6767, 0.5977, 0.6767, 0.4062, 0.6767, 0.5977, 0.3616, 0.4063, 0.3616, 0.4063, 0.3616, 0.5977, 0.3616, 0.0, 0.0, 0.0, 0.0, 0.0, 0.0, 0.0, 0.0, 0.0, 0.0, 0.0, 0.0, 0.0, 0.0, 0.0, 0.0, 0.0, 0.0, 0.0, 0.0, 0.0, 0.0, 0.0, 0.0, 0.5625, 0.3616, 0.5625, 0.3923, 0.5977, 0.3923, 0.4063, 0.3616, 0.4413, 0.3923, 0.4413, 0.3616, 0.4413, 0.3616, 0.4413, 0.3923, 0.5625, 0.3923, 0.5625, 0.3616, 0.5625, 0.3616, 0.5977, 0.3923, 0.5625, 0.3923, 0.4063, 0.3616, 0.4413, 0.3616, 0.4413, 0.3923, 0.4413, 0.3616, 0.5625, 0.3616, 0.5625, 0.3923, 0.4413, 0.3923, 0.4413, 0.3923, 0.4063, 0.3616, 0.4063, 0.3616, 0.4413, 0.3923, 0.5977, 0.3923, 0.5625, 0.3923, 0.5625, 0.3923, 0.5977, 0.3923, 0.5625, 0.3616, 0.5977, 0.3923, 0.5977, 0.3923, 0.5625, 0.3616, 0.4413, 0.3616, 0.5625, 0.3616, 0.5625, 0.3616, 0.4413, 0.3616, 0.4063, 0.3616, 0.4413, 0.3616, 0.4413, 0.3616, 0.4063, 0.3616, 0.5625, 0.3923, 0.4413, 0.3923, 0.4413, 0.3923, 0.5625, 0.3923, 0.5977, 0.75, 0.5977, 0.7188, 0.5977, 0.7188, 0.5977, 0.75, 0.6523, 0.7188, 0.6523, 0.75, 0.6523, 0.75, 0.6523, 0.7188, 0.4062, 0.2227, 0.4062, 0.25, 0.4062, 0.25, 0.4062, 0.2227, 0.625, 0.7188, 0.6523, 0.7188, 0.6523, 0.7188, 0.625, 0.7188, 0.625, 0.2812, 0.5977, 0.2812, 0.5977, 0.2812, 0.625, 0.2812, 0.5977, 1.0, 0.5977, 0.9688, 0.5977, 0.9688, 0.5977, 1.0, 0.8438, 0.5273, 0.875, 0.5273, 0.875, 0.7188, 0.8438, 0.7188, 0.3477, 0.5273, 0.375, 0.5273, 0.375, 0.7188, 0.3477, 0.7188, 0.5977, 0.5273, 0.625, 0.5273, 0.625, 0.7188, 0.5977, 0.7188, 0.625, 0.7773, 0.5977, 0.7773, 0.5977, 0.7773, 0.625, 0.7773, 0.4062, 0.25, 0.4062, 0.2812, 0.4062, 0.2812, 0.4062, 0.25, 0.4062, 0.4727, 0.4062, 0.5, 0.4062, 0.5, 0.4062, 0.4727, 0.5977, 0.9688, 0.625, 0.9688, 0.625, 0.9688, 0.5977, 0.9688, 0.5977, 0.03125, 0.625, 0.03125, 0.625, 0.2227, 0.5977, 0.2227, 0.375, 0.03125, 0.4062, 0.03125, 0.4062, 0.2227, 0.375, 0.2227, 0.5977, 0.7773, 0.5977, 0.75, 0.5977, 0.75, 0.5977, 0.7773, 0.4062, 0.7188, 0.4062, 0.75, 0.4062, 0.75, 0.4062, 0.7188, 0.375, 0.5273, 0.4062, 0.5273, 0.4062, 0.7188, 0.375, 0.7188, 0.1562, 0.7188, 0.1562, 0.75, 0.1562, 0.75, 0.1562, 0.7188, 0.5977, 0.03125, 0.5977, 0.0, 0.5977, 0.0, 0.5977, 0.03125, 0.375, 0.2227, 0.4062, 0.2227, 0.4062, 0.2227, 0.375, 0.2227, 0.4062, 0.75, 0.4062, 0.7773, 0.4062, 0.7773, 0.4062, 0.75, 0.4062, 0.5, 0.5977, 0.5, 0.5977, 0.5273, 0.4062, 0.5273, 0.4062, 0.0, 0.5977, 0.0, 0.5977, 0.03125, 0.4062, 0.03125, 0.4062, 0.9688, 0.5977, 0.9688, 0.5977, 1.0, 0.4062, 1.0, 0.4062, 0.7188, 0.5977, 0.7188, 0.5977, 0.75, 0.4062, 0.75, 0.4062, 0.4727, 0.5977, 0.4727, 0.5977, 0.5, 0.4062, 0.5, 0.4062, 0.2227, 0.5977, 0.2227, 0.5977, 0.25, 0.4062, 0.25, 0.4062, 0.25, 0.5977, 0.25, 0.5977, 0.2812, 0.4062, 0.2812, 0.875, 0.5273, 0.8438, 0.5273, 0.8438, 0.5273, 0.875, 0.5273, 0.375, 0.7773, 0.4062, 0.7773, 0.4062, 0.9688, 0.375, 0.9688, 0.6523, 0.5, 0.8438, 0.5, 0.8438, 0.5273, 0.6523, 0.5273, 0.4062, 0.9688, 0.4062, 1.0, 0.4062, 1.0, 0.4062, 0.9688, 0.125, 0.5273, 0.1562, 0.5273, 0.1562, 0.7188, 0.125, 0.7188, 0.6523, 0.7188, 0.8438, 0.7188, 0.8438, 0.75, 0.6523, 0.75, 0.5977, 0.4727, 0.625, 0.4727, 0.625, 0.4727, 0.5977, 0.4727, 0.5977, 0.7773, 0.625, 0.7773, 0.625, 0.9688, 0.5977, 0.9688, 0.8438, 0.75, 0.8438, 0.7188, 0.8438, 0.7188, 0.8438, 0.75, 0.5977, 0.5273, 0.5977, 0.5, 0.5977, 0.5, 0.5977, 0.5273, 0.6523, 0.5273, 0.625, 0.5273, 0.625, 0.5273, 0.6523, 0.5273, 0.625, 0.5273, 0.6523, 0.5273, 0.6523, 0.7188, 0.625, 0.7188, 0.375, 0.5273, 0.3477, 0.5273, 0.3477, 0.5273, 0.375, 0.5273, 0.3477, 0.75, 0.3477, 0.7188, 0.3477, 0.7188, 0.3477, 0.75, 0.4062, 0.75, 0.5977, 0.75, 0.5977, 0.7773, 0.4062, 0.7773, 0.375, 0.2812, 0.4062, 0.2812, 0.4062, 0.4727, 0.375, 0.4727, 0.1562, 0.5, 0.3477, 0.5, 0.3477, 0.5273, 0.1562, 0.5273, 0.1562, 0.7188, 0.3477, 0.7188, 0.3477, 0.75, 0.1562, 0.75, 0.5977, 0.2812, 0.625, 0.2812, 0.625, 0.4727, 0.5977, 0.4727, 0.1562, 0.7188, 0.1562, 0.5273, 0.1562, 0.5273, 0.1562, 0.7188, 0.4062, 0.7773, 0.5977, 0.7773, 0.5977, 0.7773, 0.4062, 0.7773, 0.5977, 0.03125, 0.5977, 0.2227, 0.5977, 0.2227, 0.5977, 0.03125, 0.5977, 0.9688, 0.4062, 0.9688, 0.4062, 0.9688, 0.5977, 0.9688, 0.6523, 0.7188, 0.6523, 0.5273, 0.6523, 0.5273, 0.6523, 0.7188, 0.4062, 0.7188, 0.4062, 0.5273, 0.4062, 0.5273, 0.4062, 0.7188, 0.5977, 0.5273, 0.5977, 0.7188, 0.5977, 0.7188, 0.5977, 0.5273, 0.5977, 0.4727, 0.4062, 0.4727, 0.4062, 0.4727, 0.5977, 0.4727, 0.5977, 0.7188, 0.4062, 0.7188, 0.4062, 0.7188, 0.5977, 0.7188, 0.8438, 0.5273, 0.8438, 0.7188, 0.8438, 0.7188, 0.8438, 0.5273, 0.3477, 0.7188, 0.1562, 0.7188, 0.1562, 0.7188, 0.3477, 0.7188, 0.3477, 0.5273, 0.3477, 0.7188, 0.3477, 0.7188, 0.3477, 0.5273, 0.4062, 0.03125, 0.5977, 0.03125, 0.5977, 0.03125, 0.4062, 0.03125, 0.8438, 0.7188, 0.6523, 0.7188, 0.6523, 0.7188, 0.8438, 0.7188, 0.1562, 0.5273, 0.3477, 0.5273, 0.3477, 0.5273, 0.1562, 0.5273, 0.4062, 0.5273, 0.5977, 0.5273, 0.5977, 0.5273, 0.4062, 0.5273, 0.6523, 0.5273, 0.8438, 0.5273, 0.8438, 0.5273, 0.6523, 0.5273, 0.4062, 0.9688, 0.4062, 0.7773, 0.4062, 0.7773, 0.4062, 0.9688, 0.5977, 0.2227, 0.4062, 0.2227, 0.4062, 0.2227, 0.5977, 0.2227, 0.4062, 0.4727, 0.4062, 0.2812, 0.4062, 0.2812, 0.4062, 0.4727, 0.5977, 0.7773, 0.5977, 0.9688, 0.5977, 0.9688, 0.5977, 0.7773, 0.4062, 0.2227, 0.4062, 0.03125, 0.4062, 0.03125, 0.4062, 0.2227, 0.5977, 0.2812, 0.5977, 0.4727, 0.5977, 0.4727, 0.5977, 0.2812, 0.4062, 0.2812, 0.5977, 0.2812, 0.5977, 0.2812, 0.4062, 0.2812, 0.5977, 0.2227, 0.625, 0.2227, 0.625, 0.25, 0.5977, 0.25, 0.5977, 0.4727, 0.625, 0.4727, 0.625, 0.5, 0.5977, 0.5, 0.5977, 0.7188, 0.625, 0.7188, 0.625, 0.75, 0.5977, 0.75, 0.5977, 0.9688, 0.625, 0.9688, 0.625, 1.0, 0.5977, 1.0, 0.3477, 0.7188, 0.375, 0.7188, 0.375, 0.75, 0.3477, 0.75, 0.8438, 0.7188, 0.875, 0.7188, 0.875, 0.75, 0.8438, 0.75, 0.5977, 0.0, 0.625, 0.0, 0.625, 0.03125, 0.5977, 0.03125, 0.5977, 0.5, 0.625, 0.5, 0.625, 0.5273, 0.5977, 0.5273, 0.3477, 0.5, 0.375, 0.5, 0.375, 0.5273, 0.3477, 0.5273, 0.8438, 0.5, 0.875, 0.5, 0.875, 0.5273, 0.8438, 0.5273, 0.375, 0.5, 0.4062, 0.5, 0.4062, 0.5273, 0.375, 0.5273, 0.375, 0.0, 0.4062, 0.0, 0.4062, 0.03125, 0.375, 0.03125, 0.375, 0.9688, 0.4062, 0.9688, 0.4062, 1.0, 0.375, 1.0, 0.375, 0.7188, 0.4062, 0.7188, 0.4062, 0.75, 0.375, 0.75, 0.375, 0.4727, 0.4062, 0.4727, 0.4062, 0.5, 0.375, 0.5, 0.375, 0.2227, 0.4062, 0.2227, 0.4062, 0.25, 0.375, 0.25, 0.375, 0.25, 0.4062, 0.25, 0.4062, 0.2812, 0.375, 0.2812, 0.125, 0.5, 0.1562, 0.5, 0.1562, 0.5273, 0.125, 0.5273, 0.125, 0.7188, 0.1562, 0.7188, 0.1562, 0.75, 0.125, 0.75, 0.5977, 0.25, 0.625, 0.25, 0.625, 0.2812, 0.5977, 0.2812, 0.5977, 0.75, 0.625, 0.75, 0.625, 0.7773, 0.5977, 0.7773, 0.625, 0.7188, 0.6523, 0.7188, 0.6523, 0.75, 0.625, 0.75, 0.625, 0.5, 0.6523, 0.5, 0.6523, 0.5273, 0.625, 0.5273, 0.375, 0.75, 0.4062, 0.75, 0.4062, 0.7773, 0.375, 0.7773, 0.125, 0.7188, 0.1562, 0.7188, 0.1562, 0.7188, 0.125, 0.7188, 0.5977, 0.2812, 0.5977, 0.25, 0.5977, 0.25, 0.5977, 0.2812, 0.5977, 0.5, 0.5977, 0.4727, 0.5977, 0.4727, 0.5977, 0.5, 0.375, 0.7188, 0.4062, 0.7188, 0.4062, 0.7188, 0.375, 0.7188, 0.6523, 0.5, 0.6523, 0.5273, 0.6523, 0.5273, 0.6523, 0.5, 0.5977, 0.25, 0.5977, 0.2227, 0.5977, 0.2227, 0.5977, 0.25, 0.4062, 0.03125, 0.375, 0.03125, 0.375, 0.03125, 0.4062, 0.03125, 0.4062, 0.7773, 0.375, 0.7773, 0.375, 0.7773, 0.4062, 0.7773, 0.4062, 0.2812, 0.375, 0.2812, 0.375, 0.2812, 0.4062, 0.2812, 0.5977, 0.7188, 0.625, 0.7188, 0.625, 0.7188, 0.5977, 0.7188, 0.375, 0.9688, 0.4062, 0.9688, 0.4062, 0.9688, 0.375, 0.9688, 0.625, 0.03125, 0.5977, 0.03125, 0.5977, 0.03125, 0.625, 0.03125, 0.8438, 0.5273, 0.8438, 0.5, 0.8438, 0.5, 0.8438, 0.5273, 0.375, 0.4727, 0.4062, 0.4727, 0.4062, 0.4727, 0.375, 0.4727, 0.625, 0.5273, 0.5977, 0.5273, 0.5977, 0.5273, 0.625, 0.5273, 0.1562, 0.5, 0.1562, 0.5273, 0.1562, 0.5273, 0.1562, 0.5, 0.3477, 0.5273, 0.3477, 0.5, 0.3477, 0.5, 0.3477, 0.5273, 0.4062, 0.5, 0.4062, 0.5273, 0.4062, 0.5273, 0.4062, 0.5, 0.8438, 0.7188, 0.875, 0.7188, 0.875, 0.7188, 0.8438, 0.7188, 0.4062, 0.5273, 0.375, 0.5273, 0.375, 0.5273, 0.4062, 0.5273, 0.5977, 0.2227, 0.625, 0.2227, 0.625, 0.2227, 0.5977, 0.2227, 0.4062, 0.0, 0.4062, 0.03125, 0.4062, 0.03125, 0.4062, 0.0, 0.3477, 0.7188, 0.375, 0.7188, 0.375, 0.7188, 0.3477, 0.7188, 0.1562, 0.5273, 0.125, 0.5273, 0.125, 0.5273, 0.1562, 0.5273])
me_cube_007.materials.append(mat_lightwood)
me_cube_007.materials.append(mat_darkwood)
me_cube_007.materials.append(mat_metal)
me_cube_007.update()

# ---- objects
ob_cube_001 = bpy.data.objects.new('Cube.001', me_cube_007)

# ---- transforms, parenting, visibility, modifiers, constraints
ob_cube_001.location = (0.0, 0.0, 0.0)

# ---- collection membership
col_collection.objects.link(ob_cube_001)

# ---- scene / render settings (as saved in the file)
scene.frame_start = 1; scene.frame_end = 250; scene.frame_set(1)
scene.render.engine = 'BLENDER_EEVEE_NEXT'
bpy.context.view_layer.update()

# ---- added for rendering (the .blend has no active camera and no usable light): camera, sun
cam_auto = bpy.data.cameras.new('AutoCamera')
cam_auto.lens = 50.0
cam_auto.sensor_width = 36.0
cam_auto.clip_end = 1000.0
ob_auto_camera = bpy.data.objects.new('AutoCamera', cam_auto)
scene.collection.objects.link(ob_auto_camera)
ob_auto_camera.location = (3.27096, -3.92823, 2.61649)
ob_auto_camera.rotation_euler = (1.09748, -7.21219e-08, 0.694738)
scene.camera = ob_auto_camera
light_auto_sun = bpy.data.lights.new('AutoSun', 'SUN')
light_auto_sun.energy = 3.0
light_auto_sun.angle = 0.0523599
ob_auto_sun = bpy.data.objects.new('AutoSun', light_auto_sun)
scene.collection.objects.link(ob_auto_sun)
ob_auto_sun.rotation_euler = (0.872665, 0.174533, 0.523599)
bpy.context.view_layer.update()
